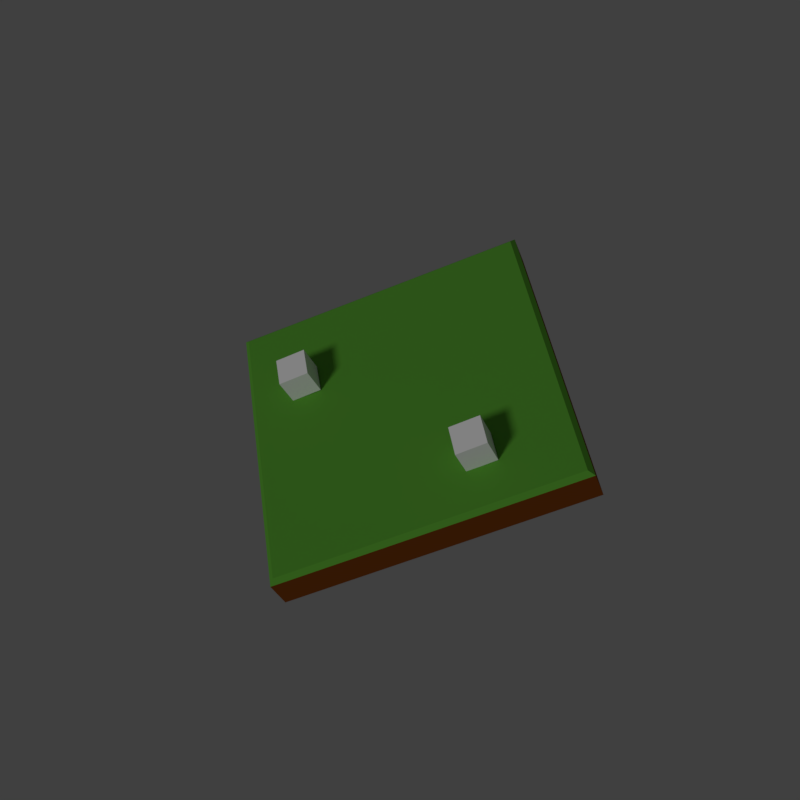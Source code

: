 # Source: tees.blend  (saved by Blender 2.78.0; exported with 4.5.12 LTS)
import bpy
from mathutils import Matrix  # noqa: F401  (used for matrix-valued properties, if any)

bpy.ops.wm.read_factory_settings(use_empty=True)
scene = bpy.context.scene
scene.name = 'Scene'

# ---- collections
col_collection_1 = bpy.data.collections.new('Collection 1'); scene.collection.children.link(col_collection_1)

# ---- materials (node trees are filled in below, after node groups)
mat_material = bpy.data.materials.new('Material')
mat_material.alpha_threshold = 0.0
mat_material.use_transparent_shadow = False
mat_material.diffuse_color = (0.2019, 0.0526, 0.006521, 1.0)
mat_material.specular_color = (0.2019, 0.0526, 0.006521)
mat_material.roughness = 0.5
mat_material.specular_intensity = 0.0
mat_material_001 = bpy.data.materials.new('Material.001')
mat_material_001.alpha_threshold = 0.0
mat_material_001.use_transparent_shadow = False
mat_material_001.diffuse_color = (0.1203, 0.4109, 0.04236, 1.0)
mat_material_001.roughness = 0.5
mat_material_004 = bpy.data.materials.new('Material.004')
mat_material_004.alpha_threshold = 0.0
mat_material_004.use_transparent_shadow = False
mat_material_004.diffuse_color = (1.0, 1.0, 1.0, 1.0)
mat_material_004.roughness = 0.5

# ---- material node trees

# ---- world
world_world = bpy.data.worlds.new('World'); scene.world = world_world
world_world.color = (0.05088, 0.05088, 0.05088)
world_world.use_sun_shadow = False
world_world.sun_shadow_jitter_overblur = 0.0
world_world.cycles.sampling_method = 'MANUAL'

# ---- cameras
cam_camera = bpy.data.cameras.new('Camera')
cam_camera.clip_end = 100.0
cam_camera.lens = 64.54
cam_camera.sensor_width = 32.0
cam_camera.sensor_height = 18.0
cam_camera.ortho_scale = 7.314
cam_camera.dof.focus_distance = 0.0
cam_camera.dof.aperture_fstop = 128.0

# ---- lights
light_sun = bpy.data.lights.new('Sun', 'SUN')
light_sun.transmission_factor = 0.0
light_sun.angle = 0.1993
light_sun.energy = 0.71
light_sun.shadow_buffer_clip_start = 0.5
light_sun.shadow_soft_size = 0.1
light_sun.shadow_cascade_max_distance = 1000.0

# ---- meshes
me_grid = bpy.data.meshes.new('Grid')
me_grid.from_pydata([(0.2361, -0.05441, -0.2361), (0.2361, -0.05441, 0.2361), (-0.2361, -0.05441, -0.2361), (-0.2361, -0.05441, 0.2361), (1.522e-09, 0.002403, -1.351e-08), (-3.755e-09, 0.002403, 0.1181), (6.8e-09, 0.002403, -0.1181), (0.1181, 0.002403, -4.711e-09), (-0.1181, 0.002403, -2.23e-08), (-0.1181, 0.002403, -0.1181), (0.1181, 0.002403, -0.1181), (0.1181, 0.002403, 0.1181), (-0.1181, 0.002403, 0.1181), (0.2287, 0.002403, -0.2287), (0.2361, -0.004325, -0.2361), (0.2287, 0.002403, 0.2287), (0.2361, -0.004325, 0.2361), (-0.2287, 0.002403, -0.2287), (-0.2361, -0.004325, -0.2361), (-0.2287, 0.002403, 0.2287), (-0.2361, -0.004325, 0.2361), (1.028e-08, 0.002403, -0.2287), (-9.313e-10, -0.004325, -0.2361), (-9.313e-10, -0.004325, 0.2361), (-1.017e-08, 0.002403, 0.2287), (-0.2287, 0.002403, -3.095e-08), (-0.2361, -0.004325, -1.35e-08), (0.2361, -0.004325, -1.35e-08), (0.2287, 0.002403, 3.13e-09), (0.1181, -0.004325, -0.2361), (0.1181, 0.002403, -0.2287), (-0.1181, -0.004325, 0.2361), (-0.1181, 0.002403, 0.2287), (-0.2361, -0.004325, -0.1181), (-0.2287, 0.002403, -0.1181), (0.2361, -0.004325, 0.1181), (0.2287, 0.002403, 0.1181), (-0.1181, -0.004325, -0.2361), (-0.1181, 0.002403, -0.2287), (0.1181, -0.004325, 0.2361), (0.1181, 0.002403, 0.2287), (-0.2361, -0.004325, 0.1181), (-0.2287, 0.002403, 0.1181), (0.2361, -0.004325, -0.1181), (0.2287, 0.002403, -0.1181), (-0.1651, 0.002409, -0.07048), (-0.1668, 0.04957, -0.0688), (-0.1651, 0.004084, -0.1177), (-0.1668, 0.05125, -0.116), (-0.1179, 0.004084, -0.07045), (-0.1196, 0.05125, -0.06877), (-0.1179, 0.005759, -0.1176), (-0.1196, 0.05292, -0.116), (0.07102, 0.00157, 0.1653), (0.06935, 0.04873, 0.167), (0.07099, 0.003245, 0.1181), (0.06932, 0.05041, 0.1198), (0.1182, 0.003245, 0.1654), (0.1165, 0.05041, 0.167), (0.1182, 0.00492, 0.1182), (0.1165, 0.05208, 0.1198)], [], [(19, 32, 12), (3, 20, 41, 26, 33, 18, 2), (17, 34, 9), (2, 0, 1, 3), (21, 38, 9, 6), (0, 14, 43, 27, 35, 16, 1), (5, 12, 32, 24), (10, 6, 4, 7), (44, 10, 7, 28), (6, 9, 8, 4), (30, 21, 6, 10), (42, 19, 12), (28, 7, 11, 36), (2, 18, 37, 22, 29, 14, 0), (11, 5, 24, 40), (1, 16, 39, 23, 31, 20, 3), (7, 4, 5, 11), (8, 25, 42, 12), (4, 8, 12, 5), (9, 34, 25, 8), (30, 13, 14, 29), (32, 19, 20, 31), (34, 17, 18, 33), (36, 15, 16, 35), (38, 21, 22, 37), (40, 24, 23, 39), (42, 25, 26, 41), (44, 28, 27, 43), (21, 30, 29, 22), (24, 32, 31, 23), (25, 34, 33, 26), (28, 36, 35, 27), (17, 38, 37, 18), (15, 40, 39, 16), (19, 42, 41, 20), (13, 44, 43, 14), (38, 17, 9), (13, 30, 10), (44, 13, 10), (15, 36, 11), (40, 15, 11), (45, 46, 48, 47), (47, 48, 52, 51), (51, 52, 50, 49), (49, 50, 46, 45), (47, 51, 49, 45), (52, 48, 46, 50), (53, 54, 56, 55), (55, 56, 60, 59), (59, 60, 58, 57), (57, 58, 54, 53), (55, 59, 57, 53), (60, 56, 54, 58)])
me_grid.polygons.foreach_set('material_index', [1, 0, 1, 0, 1, 0, 1, 1, 1, 1, 1, 1, 1, 0, 1, 0, 1, 1, 1, 1, 1, 1, 1, 1, 1, 1, 1, 1, 1, 1, 1, 1, 1, 1, 1, 1, 1, 1, 1, 1, 1, 2, 2, 2, 2, 2, 2, 2, 2, 2, 2, 2, 2])
me_grid.materials.append(mat_material)
me_grid.materials.append(mat_material_001)
me_grid.materials.append(mat_material_004)
me_grid.use_remesh_preserve_volume = False
me_grid.use_remesh_preserve_attributes = False
me_grid.use_mirror_vertex_groups = False
me_grid.update()

# ---- objects
ob_sun = bpy.data.objects.new('Sun', light_sun)
ob_grid = bpy.data.objects.new('Grid', me_grid)
ob_camera = bpy.data.objects.new('Camera', cam_camera)

# ---- transforms, parenting, visibility, modifiers, constraints
ob_sun.location = (0.0, -3.252, 1.358)
ob_sun.rotation_euler = (1.335, -0.0, 0.0)
ob_sun.lineart.crease_threshold = 0.0
ob_grid.location = (0.0, 0.0, 0.0)
ob_grid.rotation_euler = (1.989, -0.3855, 0.7027)
ob_grid.scale = (4.235, 4.235, 4.235)
ob_grid.lineart.crease_threshold = 0.0
_m = ob_grid.modifiers.new('Triangulate', 'TRIANGULATE')
ob_camera.location = (0.0, -6.433, -0.1939)
ob_camera.rotation_euler = (1.571, 0.0, 0.0)
ob_camera.lock_rotations_4d = False
ob_camera.empty_display_type = 'ARROWS'
ob_camera.color = (0.0, 0.0, 0.0, 0.0)
ob_camera.display_type = 'WIRE'
ob_camera.lineart.crease_threshold = 0.0

# ---- collection membership
col_collection_1.objects.link(ob_sun)
col_collection_1.objects.link(ob_grid)
col_collection_1.objects.link(ob_camera)

# ---- scene / render settings (as saved in the file)
scene.camera = ob_grid
scene.frame_start = 1; scene.frame_end = 250; scene.frame_set(139)
scene.render.engine = 'BLENDER_EEVEE_NEXT'
scene.render.image_settings.color_depth = '16'
scene.render.resolution_x = 256
scene.render.resolution_y = 256
scene.render.dither_intensity = 0.0
scene.render.film_transparent = True
scene.cycles.use_denoising = False
scene.cycles.samples = 128
scene.cycles.sampling_pattern = 'TABULATED_SOBOL'
scene.cycles.light_sampling_threshold = 0.0
scene.cycles.use_adaptive_sampling = False
scene.cycles.use_light_tree = False
scene.cycles.blur_glossy = 0.0
scene.cycles.sample_clamp_indirect = 0.0
scene.view_settings.view_transform = 'Standard'
bpy.context.view_layer.update()

# ---- added for rendering (the .blend has no active camera): camera
cam_auto = bpy.data.cameras.new('AutoCamera')
cam_auto.lens = 50.0
cam_auto.sensor_width = 36.0
cam_auto.clip_end = 1000.0
ob_auto_camera = bpy.data.objects.new('AutoCamera', cam_auto)
scene.collection.objects.link(ob_auto_camera)
ob_auto_camera.location = (3.98198, -4.7767, 3.18292)
ob_auto_camera.rotation_euler = (1.09748, -7.21219e-08, 0.694738)
scene.camera = ob_auto_camera
bpy.context.view_layer.update()
